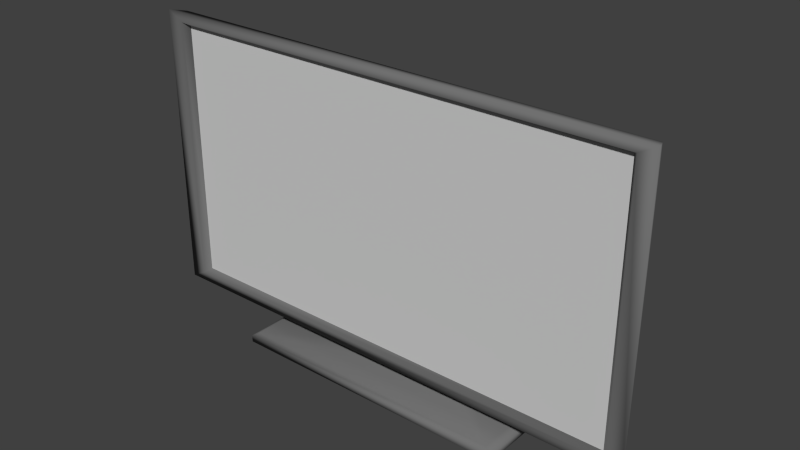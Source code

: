 # Source: TV2.blend  (saved by Blender 2.73.0; exported with 4.5.12 LTS)
import bpy
from mathutils import Matrix  # noqa: F401  (used for matrix-valued properties, if any)

bpy.ops.wm.read_factory_settings(use_empty=True)
scene = bpy.context.scene
scene.name = 'Scene'

# ---- collections
col_collection_1 = bpy.data.collections.new('Collection 1'); scene.collection.children.link(col_collection_1)

# ---- materials (node trees are filled in below, after node groups)
mat_tvscreen = bpy.data.materials.new('TvScreen')
mat_tvscreen.alpha_threshold = 0.0
mat_tvscreen.diffuse_color = (0.64, 0.64, 0.64, 1.0)
mat_tvscreen.specular_color = (0.5, 0.5, 0.5)
mat_tvscreen.roughness = 0.5
mat_tvscreen.specular_intensity = 1.0
mat_tv = bpy.data.materials.new('TV')
mat_tv.alpha_threshold = 0.0
mat_tv.diffuse_color = (0.1655, 0.1655, 0.1655, 1.0)
mat_tv.specular_color = (0.5, 0.5, 0.5)
mat_tv.roughness = 0.5
mat_tv.specular_intensity = 1.0

# ---- node groups
ng_auto_smooth = bpy.data.node_groups.new('Auto Smooth', 'GeometryNodeTree')
_s = ng_auto_smooth.interface.new_socket(name='Geometry', in_out='OUTPUT', socket_type='NodeSocketGeometry')
_s = ng_auto_smooth.interface.new_socket(name='Geometry', in_out='INPUT', socket_type='NodeSocketGeometry')
_s = ng_auto_smooth.interface.new_socket(name='Angle', in_out='INPUT', socket_type='NodeSocketFloat')
_s.subtype = 'ANGLE'
_s.min_value = 0.0
_s.max_value = 3.142
ng_auto_smooth.is_modifier = True
_N = ng_auto_smooth.nodes; _L = ng_auto_smooth.links
n0 = _N.new('NodeGroupOutput'); n0.name = 'Group Output'; n0.location = (480, -100)
n1 = _N.new('NodeGroupInput'); n1.name = 'Group Input'; n1.location = (-420, -300)
n2 = _N.new('NodeGroupInput'); n2.name = 'Group Input.001'; n2.location = (-60, -100)
n3 = _N.new('GeometryNodeSetShadeSmooth'); n3.name = 'Set Shade Smooth'; n3.location = (120, -100)
n3.domain = 'EDGE'
n4 = _N.new('GeometryNodeSetShadeSmooth'); n4.name = 'Set Shade Smooth.001'; n4.location = (300, -100)
n5 = _N.new('GeometryNodeInputMeshEdgeAngle'); n5.name = 'Edge Angle'; n5.location = (-420, -220)
n6 = _N.new('GeometryNodeInputEdgeSmooth'); n6.name = 'Is Edge Smooth'; n6.location = (-60, -160)
n7 = _N.new('GeometryNodeInputShadeSmooth'); n7.name = 'Is Face Smooth'; n7.location = (-240, -340)
n8 = _N.new('FunctionNodeBooleanMath'); n8.name = 'Boolean Math'; n8.location = (-60, -220)
n9 = _N.new('FunctionNodeCompare'); n9.name = 'Compare'; n9.location = (-240, -180)
n9.operation = 'LESS_EQUAL'
_L.new(n5.outputs[0], n9.inputs[0])
_L.new(n4.outputs[0], n0.inputs[0])
_L.new(n1.outputs[1], n9.inputs[1])
_L.new(n9.outputs[0], n8.inputs[0])
_L.new(n7.outputs[0], n8.inputs[1])
_L.new(n2.outputs[0], n3.inputs[0])
_L.new(n6.outputs[0], n3.inputs[1])
_L.new(n3.outputs[0], n4.inputs[0])
_L.new(n8.outputs[0], n3.inputs[2])
n0.is_active_output = True

# ---- material node trees

# ---- world
world_world = bpy.data.worlds.new('World'); scene.world = world_world
world_world.color = (0.05088, 0.05088, 0.05088)
world_world.use_sun_shadow = False
world_world.sun_shadow_jitter_overblur = 0.0
world_world.cycles.sampling_method = 'MANUAL'
world_world.cycles.sample_map_resolution = 256

# ---- meshes
me_pcube32_untitled_020 = bpy.data.meshes.new('pCube32_Untitled.020')
me_pcube32_untitled_020.from_pydata([(0.413, -0.001386, -0.1638), (-0.413, -0.001386, -0.1638), (-0.413, 0.01894, -0.1638), (0.413, 0.01894, -0.1638), (0.413, 0.01894, 0.1484), (-0.413, 0.01894, 0.1484), (-0.413, -0.001386, 0.1484), (0.413, -0.001386, 0.1484), (-0.3924, 0.03152, -0.156), (0.3924, 0.03152, -0.156), (-0.3924, 0.03152, 0.1406), (0.3924, 0.03152, 0.1406), (-0.1376, 0.03152, -0.1122), (0.1376, 0.03152, -0.1122), (-0.1376, 0.03152, -0.02849), (0.1376, 0.03152, -0.02849), (-0.1376, 0.2846, -0.1122), (0.1376, 0.2846, -0.1122), (-0.1376, 0.454, -0.1122), (0.1376, 0.454, -0.1122), (-0.1376, 0.2846, -0.02849), (-0.1376, 0.5377, -0.0285), (0.1376, 0.2846, -0.02849), (0.1376, 0.5377, -0.0285), (0.6535, 0.0987, 0.01538), (-0.6535, 0.0987, 0.01538), (0.6683, 0.8516, 0.01664), (-0.6683, 0.8516, 0.01664), (-0.7278, 0.07193, 0.08169), (0.7278, 0.07193, 0.08169), (0.6795, 0.09899, 0.08169), (-0.6795, 0.09899, 0.08169), (0.7278, 0.8868, 0.08169), (0.6795, 0.8598, 0.08169), (-0.7278, 0.8868, 0.08169), (-0.6795, 0.8598, 0.08169), (0.665, 0.1095, 0.06421), (-0.665, 0.1095, 0.06421), (0.665, 0.8493, 0.06421), (-0.665, 0.8493, 0.06421), (0.1376, 0.5132, -0.08767), (-0.1376, 0.5132, -0.08767), (0.7029, 0.0809, 0.03302), (-0.7029, 0.0809, 0.03302), (0.7091, 0.8757, 0.03556), (-0.7091, 0.8757, 0.03556)], [], [(0, 1, 2, 3), (4, 5, 6, 7), (1, 0, 7, 6), (1, 6, 5, 2), (7, 0, 3, 4), (3, 2, 8, 9), (2, 5, 10, 8), (5, 4, 11, 10), (4, 3, 9, 11), (9, 8, 12, 13), (8, 10, 14, 12), (10, 11, 15, 14), (11, 9, 13, 15), (13, 12, 16, 17), (17, 16, 18, 19), (12, 14, 20, 16), (16, 20, 21, 18), (14, 15, 22, 20), (15, 13, 17, 22), (22, 17, 19, 23), (20, 22, 24, 25), (22, 23, 26, 24), (23, 21, 27, 26), (21, 20, 25, 27), (28, 29, 30, 31), (29, 32, 33, 30), (32, 34, 35, 33), (34, 28, 31, 35), (31, 30, 36, 37), (30, 33, 38, 36), (33, 35, 39, 38), (35, 31, 37, 39), (23, 40, 41, 21), (40, 19, 18, 41), (23, 19, 40), (21, 41, 18), (24, 42, 43, 25), (42, 29, 28, 43), (29, 42, 44, 32), (42, 24, 26, 44), (25, 43, 45, 27), (43, 28, 34, 45), (32, 44, 45, 34), (44, 26, 27, 45), (37, 36, 38, 39)])
me_pcube32_untitled_020.polygons.foreach_set('use_smooth', [True] * 45)
me_pcube32_untitled_020.polygons.foreach_set('material_index', [1, 1, 1, 1, 1, 1, 1, 1, 1, 1, 1, 1, 1, 1, 1, 1, 1, 1, 1, 1, 1, 1, 1, 1, 1, 1, 1, 1, 1, 1, 1, 1, 1, 1, 1, 1, 1, 1, 1, 1, 1, 1, 1, 1, 0])
_k = set([(36, 37), (36, 38), (37, 39), (38, 39)])
me_pcube32_untitled_020.attributes.new('sharp_edge', 'BOOLEAN', 'EDGE').data.foreach_set('value', [ (min(e.vertices), max(e.vertices)) in _k for e in me_pcube32_untitled_020.edges])
_uv = me_pcube32_untitled_020.uv_layers.new(name='UVMap')
_uv.uv.foreach_set('vector', [0.5373, 0.3612, 0.5046, 0.3606, 0.5034, 0.3629, 0.5386, 0.3633, 0.538, 0.3655, 0.5033, 0.3644, 0.5044, 0.3668, 0.5369, 0.3677, 0.5046, 0.3606, 0.5373, 0.3612, 0.5369, 0.3677, 0.5044, 0.3668, 0.5046, 0.3606, 0.5044, 0.3668, 0.5033, 0.3644, 0.5034, 0.3629, 0.5369, 0.3677, 0.5373, 0.3612, 0.5386, 0.3633, 0.538, 0.3655, 0.5386, 0.3633, 0.5034, 0.3629, 0.5028, 0.3655, 0.5393, 0.3658, 0.5034, 0.3629, 0.5033, 0.3644, 0.5027, 0.3619, 0.5028, 0.3655, 0.5033, 0.3644, 0.538, 0.3655, 0.5386, 0.3632, 0.5027, 0.3619, 0.538, 0.3655, 0.5386, 0.3633, 0.5393, 0.3658, 0.5386, 0.3632, 0.5393, 0.3658, 0.5028, 0.3655, 0.5093, 0.3687, 0.5328, 0.3684, 0.5028, 0.3655, 0.5027, 0.3619, 0.5072, 0.3648, 0.5093, 0.3687, 0.5027, 0.3619, 0.5386, 0.3632, 0.5355, 0.3647, 0.5072, 0.3648, 0.5386, 0.3632, 0.5393, 0.3658, 0.5328, 0.3684, 0.5355, 0.3647, 0.5328, 0.3684, 0.5093, 0.3687, 0.4914, 0.3584, 0.5508, 0.3581, 0.5508, 0.3581, 0.4914, 0.3584, 0.4798, 0.3002, 0.5615, 0.3004, 0.5093, 0.3687, 0.5072, 0.3648, 0.4669, 0.384, 0.4914, 0.3584, 0.4914, 0.3584, 0.4669, 0.384, 0.4498, 0.2501, 0.4798, 0.3002, 0.5072, 0.3648, 0.5355, 0.3647, 0.5758, 0.3832, 0.4669, 0.384, 0.5355, 0.3647, 0.5328, 0.3684, 0.5508, 0.3581, 0.5758, 0.3832, 0.5758, 0.3832, 0.5508, 0.3581, 0.5615, 0.3004, 0.5904, 0.2513, 0.4669, 0.384, 0.5758, 0.3832, 0.9029, 0.4915, 0.1276, 0.4922, 0.5758, 0.3832, 0.5904, 0.2513, 0.8895, 0.06661, 0.9029, 0.4915, 0.5904, 0.2513, 0.4498, 0.2501, 0.1509, 0.06171, 0.8895, 0.06661, 0.4498, 0.2501, 0.4669, 0.384, 0.1276, 0.4922, 0.1509, 0.06171, 0.04167, 0.5142, 0.9885, 0.514, 0.9848, 0.5114, 0.04552, 0.5112, 0.9885, 0.514, 0.9291, 0.0381, 0.9297, 0.03822, 0.9848, 0.5114, 0.9291, 0.0381, 0.1114, 0.03238, 0.1104, 0.03257, 0.9297, 0.03822, 0.1114, 0.03238, 0.04167, 0.5142, 0.04552, 0.5112, 0.1104, 0.03257, 0.04552, 0.5112, 0.9848, 0.5114, 0.9863, 0.5142, 0.04395, 0.5138, 0.9848, 0.5114, 0.9297, 0.03822, 0.9328, 0.0347, 0.9863, 0.5142, 0.9297, 0.03822, 0.1104, 0.03257, 0.1073, 0.02901, 0.9328, 0.0347, 0.1104, 0.03257, 0.04552, 0.5112, 0.04395, 0.5138, 0.1073, 0.02901, 0.5904, 0.2513, 0.5725, 0.276, 0.4682, 0.2753, 0.4498, 0.2501, 0.5725, 0.276, 0.5615, 0.3004, 0.4798, 0.3002, 0.4682, 0.2753, 0.5904, 0.2513, 0.5615, 0.3004, 0.5725, 0.276, 0.4498, 0.2501, 0.4682, 0.2753, 0.4798, 0.3002, 0.9029, 0.4915, 0.949, 0.5003, 0.08133, 0.5008, 0.1276, 0.4922, 0.949, 0.5003, 0.9885, 0.514, 0.04167, 0.5142, 0.08133, 0.5008, 0.9885, 0.514, 0.949, 0.5003, 0.9113, 0.05316, 0.9291, 0.0381, 0.949, 0.5003, 0.9029, 0.4915, 0.8895, 0.06661, 0.9113, 0.05316, 0.1276, 0.4922, 0.08133, 0.5008, 0.1291, 0.04782, 0.1509, 0.06171, 0.08133, 0.5008, 0.04167, 0.5142, 0.1114, 0.03238, 0.1291, 0.04782, 0.9291, 0.0381, 0.9113, 0.05316, 0.1291, 0.04782, 0.1114, 0.03238, 0.9113, 0.05316, 0.8895, 0.06661, 0.1509, 0.06171, 0.1291, 0.04782, 0.9999, 0.5563, 7.5e-05, 0.5563, 7.5e-05, 7.5e-05, 0.9999, 7.5e-05])
me_pcube32_untitled_020.materials.append(mat_tvscreen)
me_pcube32_untitled_020.materials.append(mat_tv)
me_pcube32_untitled_020.use_remesh_preserve_volume = False
me_pcube32_untitled_020.use_remesh_preserve_attributes = False
me_pcube32_untitled_020.use_mirror_vertex_groups = False
me_pcube32_untitled_020.update()

# ---- objects
ob_pcube32_untitled_020 = bpy.data.objects.new('pCube32_Untitled.020', me_pcube32_untitled_020)

# ---- transforms, parenting, visibility, modifiers, constraints
ob_pcube32_untitled_020.location = (0.0, 0.0, 0.0)
ob_pcube32_untitled_020.rotation_euler = (1.571, -0.0, 0.0)
ob_pcube32_untitled_020.lineart.crease_threshold = 0.0
_m = ob_pcube32_untitled_020.modifiers.new('Auto Smooth', 'NODES')
_m.node_group = ng_auto_smooth
_gi = [s.identifier for s in ng_auto_smooth.interface.items_tree if s.item_type == 'SOCKET' and s.in_out == 'INPUT']
_m[_gi[1]] = 3.142  # Angle

# ---- collection membership
col_collection_1.objects.link(ob_pcube32_untitled_020)

# ---- scene / render settings (as saved in the file)
scene.frame_start = 1; scene.frame_end = 250; scene.frame_set(1)
scene.render.engine = 'CYCLES'
scene.render.resolution_percentage = 50
scene.render.dither_intensity = 0.0
scene.cycles.use_denoising = False
scene.cycles.samples = 10
scene.cycles.sampling_pattern = 'TABULATED_SOBOL'
scene.cycles.light_sampling_threshold = 0.0
scene.cycles.use_adaptive_sampling = False
scene.cycles.use_light_tree = False
scene.cycles.blur_glossy = 0.0
scene.cycles.pixel_filter_type = 'GAUSSIAN'
scene.cycles.sample_clamp_indirect = 0.0
scene.view_settings.view_transform = 'Standard'
bpy.context.view_layer.update()

# ---- added for rendering (the .blend has no active camera and no usable light): camera, sun
cam_auto = bpy.data.cameras.new('AutoCamera')
cam_auto.lens = 50.0
cam_auto.sensor_width = 36.0
cam_auto.clip_end = 1000.0
ob_auto_camera = bpy.data.objects.new('AutoCamera', cam_auto)
scene.collection.objects.link(ob_auto_camera)
ob_auto_camera.location = (1.60394, -1.91705, 1.72586)
ob_auto_camera.rotation_euler = (1.09748, -7.21219e-08, 0.694738)
scene.camera = ob_auto_camera
light_auto_sun = bpy.data.lights.new('AutoSun', 'SUN')
light_auto_sun.energy = 3.0
light_auto_sun.angle = 0.0523599
ob_auto_sun = bpy.data.objects.new('AutoSun', light_auto_sun)
scene.collection.objects.link(ob_auto_sun)
ob_auto_sun.rotation_euler = (0.872665, 0.174533, 0.523599)
bpy.context.view_layer.update()
